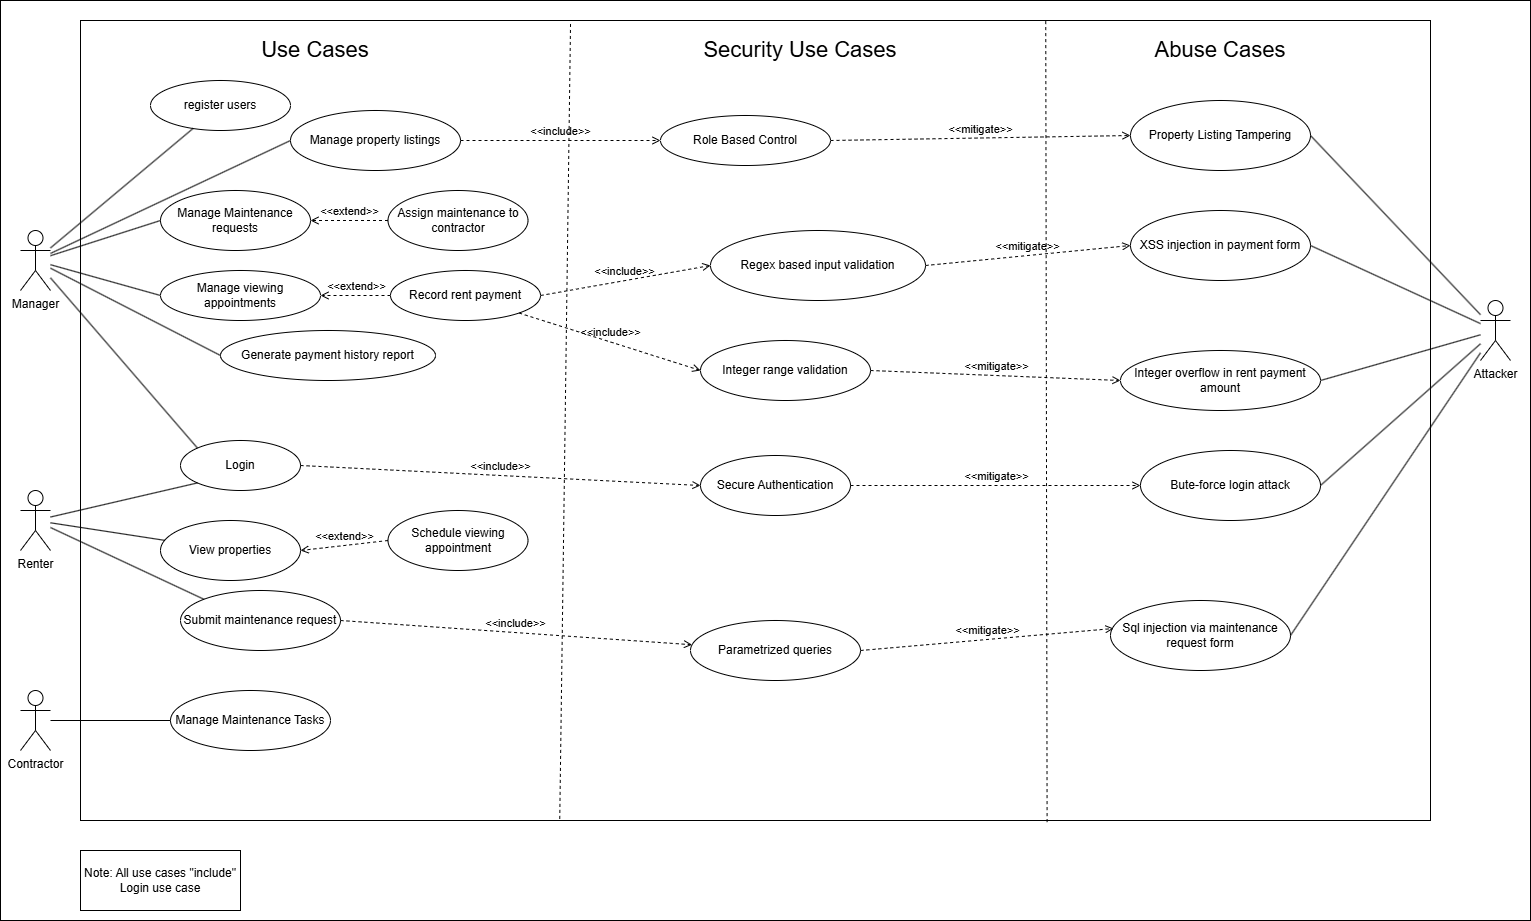

The diagram above was exported from draw.io. Its source (the exported page's mxGraphModel, read from the mxfile embedded in the PNG):
<mxGraphModel dx="2037" dy="1110" grid="1" gridSize="10" guides="1" tooltips="1" connect="1" arrows="1" fold="1" page="1" pageScale="1" pageWidth="850" pageHeight="1100" math="0" shadow="0">
  <root>
    <mxCell id="0" />
    <mxCell id="1" parent="0" />
    <mxCell id="sk2Tum8-YN3aAY2xpUXQ-25" value="" style="rounded=0;whiteSpace=wrap;html=1;" vertex="1" parent="1">
      <mxGeometry x="80" y="30" width="1530" height="920" as="geometry" />
    </mxCell>
    <mxCell id="Qbv-Y_VJzZbPpHP7cwxc-1" value="" style="rounded=0;whiteSpace=wrap;html=1;" parent="1" vertex="1">
      <mxGeometry x="160" y="50" width="1350" height="800" as="geometry" />
    </mxCell>
    <mxCell id="80UV5XMCGgc_BTdHh5yJ-1" value="Manager" style="shape=umlActor;verticalLabelPosition=bottom;verticalAlign=top;html=1;outlineConnect=0;" parent="1" vertex="1">
      <mxGeometry x="100" y="260" width="30" height="60" as="geometry" />
    </mxCell>
    <mxCell id="80UV5XMCGgc_BTdHh5yJ-3" value="Renter" style="shape=umlActor;verticalLabelPosition=bottom;verticalAlign=top;html=1;outlineConnect=0;" parent="1" vertex="1">
      <mxGeometry x="100" y="520" width="30" height="60" as="geometry" />
    </mxCell>
    <mxCell id="80UV5XMCGgc_BTdHh5yJ-5" value="register users" style="ellipse;whiteSpace=wrap;html=1;" parent="1" vertex="1">
      <mxGeometry x="230" y="110" width="140" height="50" as="geometry" />
    </mxCell>
    <mxCell id="80UV5XMCGgc_BTdHh5yJ-6" value="Manage property listings" style="ellipse;whiteSpace=wrap;html=1;" parent="1" vertex="1">
      <mxGeometry x="370" y="140" width="170" height="60" as="geometry" />
    </mxCell>
    <mxCell id="80UV5XMCGgc_BTdHh5yJ-7" value="Submit maintenance request" style="ellipse;whiteSpace=wrap;html=1;" parent="1" vertex="1">
      <mxGeometry x="260" y="620" width="160" height="60" as="geometry" />
    </mxCell>
    <mxCell id="80UV5XMCGgc_BTdHh5yJ-8" value="View properties" style="ellipse;whiteSpace=wrap;html=1;" parent="1" vertex="1">
      <mxGeometry x="240" y="550" width="140" height="60" as="geometry" />
    </mxCell>
    <mxCell id="80UV5XMCGgc_BTdHh5yJ-9" value="Schedule viewing appointment" style="ellipse;whiteSpace=wrap;html=1;" parent="1" vertex="1">
      <mxGeometry x="467.5" y="540" width="140" height="60" as="geometry" />
    </mxCell>
    <mxCell id="80UV5XMCGgc_BTdHh5yJ-10" value="Assign maintenance to c&lt;span style=&quot;text-wrap-mode: nowrap;&quot;&gt;ontractor&lt;/span&gt;" style="ellipse;whiteSpace=wrap;html=1;" parent="1" vertex="1">
      <mxGeometry x="467.5" y="220" width="140" height="60" as="geometry" />
    </mxCell>
    <mxCell id="80UV5XMCGgc_BTdHh5yJ-11" value="Manage Maintenance requests" style="ellipse;whiteSpace=wrap;html=1;" parent="1" vertex="1">
      <mxGeometry x="240" y="220" width="150" height="60" as="geometry" />
    </mxCell>
    <mxCell id="80UV5XMCGgc_BTdHh5yJ-12" value="Record rent payment" style="ellipse;whiteSpace=wrap;html=1;" parent="1" vertex="1">
      <mxGeometry x="470" y="300" width="150" height="50" as="geometry" />
    </mxCell>
    <mxCell id="80UV5XMCGgc_BTdHh5yJ-13" value="Generate payment history report" style="ellipse;whiteSpace=wrap;html=1;" parent="1" vertex="1">
      <mxGeometry x="300" y="360" width="215" height="50" as="geometry" />
    </mxCell>
    <mxCell id="80UV5XMCGgc_BTdHh5yJ-14" value="Login" style="ellipse;whiteSpace=wrap;html=1;" parent="1" vertex="1">
      <mxGeometry x="260" y="470" width="120" height="50" as="geometry" />
    </mxCell>
    <mxCell id="80UV5XMCGgc_BTdHh5yJ-15" value="Manage viewing appointments" style="ellipse;whiteSpace=wrap;html=1;" parent="1" vertex="1">
      <mxGeometry x="240" y="300" width="160" height="50" as="geometry" />
    </mxCell>
    <mxCell id="80UV5XMCGgc_BTdHh5yJ-17" value="" style="endArrow=none;html=1;rounded=0;" parent="1" source="80UV5XMCGgc_BTdHh5yJ-1" target="80UV5XMCGgc_BTdHh5yJ-5" edge="1">
      <mxGeometry width="50" height="50" relative="1" as="geometry">
        <mxPoint x="400" y="430" as="sourcePoint" />
        <mxPoint x="450" y="380" as="targetPoint" />
      </mxGeometry>
    </mxCell>
    <mxCell id="80UV5XMCGgc_BTdHh5yJ-18" value="" style="endArrow=none;html=1;rounded=0;entryX=0;entryY=0.5;entryDx=0;entryDy=0;" parent="1" source="80UV5XMCGgc_BTdHh5yJ-1" target="80UV5XMCGgc_BTdHh5yJ-6" edge="1">
      <mxGeometry width="50" height="50" relative="1" as="geometry">
        <mxPoint x="165" y="260" as="sourcePoint" />
        <mxPoint x="250" y="95" as="targetPoint" />
      </mxGeometry>
    </mxCell>
    <mxCell id="80UV5XMCGgc_BTdHh5yJ-19" value="" style="endArrow=none;html=1;rounded=0;entryX=0;entryY=0.5;entryDx=0;entryDy=0;" parent="1" source="80UV5XMCGgc_BTdHh5yJ-1" target="80UV5XMCGgc_BTdHh5yJ-11" edge="1">
      <mxGeometry width="50" height="50" relative="1" as="geometry">
        <mxPoint x="175" y="270" as="sourcePoint" />
        <mxPoint x="250" y="170" as="targetPoint" />
      </mxGeometry>
    </mxCell>
    <mxCell id="80UV5XMCGgc_BTdHh5yJ-20" value="" style="endArrow=none;html=1;rounded=0;entryX=0;entryY=0.5;entryDx=0;entryDy=0;" parent="1" source="80UV5XMCGgc_BTdHh5yJ-1" target="80UV5XMCGgc_BTdHh5yJ-15" edge="1">
      <mxGeometry width="50" height="50" relative="1" as="geometry">
        <mxPoint x="185" y="280" as="sourcePoint" />
        <mxPoint x="250" y="260" as="targetPoint" />
      </mxGeometry>
    </mxCell>
    <mxCell id="80UV5XMCGgc_BTdHh5yJ-21" value="" style="endArrow=none;html=1;rounded=0;entryX=0;entryY=0.5;entryDx=0;entryDy=0;" parent="1" source="80UV5XMCGgc_BTdHh5yJ-1" target="80UV5XMCGgc_BTdHh5yJ-13" edge="1">
      <mxGeometry width="50" height="50" relative="1" as="geometry">
        <mxPoint x="195" y="290" as="sourcePoint" />
        <mxPoint x="250" y="335" as="targetPoint" />
      </mxGeometry>
    </mxCell>
    <mxCell id="80UV5XMCGgc_BTdHh5yJ-22" value="" style="endArrow=none;html=1;rounded=0;entryX=0;entryY=0;entryDx=0;entryDy=0;" parent="1" source="80UV5XMCGgc_BTdHh5yJ-1" target="80UV5XMCGgc_BTdHh5yJ-14" edge="1">
      <mxGeometry width="50" height="50" relative="1" as="geometry">
        <mxPoint x="205" y="300" as="sourcePoint" />
        <mxPoint x="230" y="415" as="targetPoint" />
      </mxGeometry>
    </mxCell>
    <mxCell id="80UV5XMCGgc_BTdHh5yJ-23" value="&amp;lt;&amp;lt;extend&amp;gt;&amp;gt;" style="html=1;verticalAlign=bottom;labelBackgroundColor=none;endArrow=open;endFill=0;dashed=1;rounded=0;entryX=1;entryY=0.5;entryDx=0;entryDy=0;exitX=0;exitY=0.5;exitDx=0;exitDy=0;" parent="1" source="80UV5XMCGgc_BTdHh5yJ-10" target="80UV5XMCGgc_BTdHh5yJ-11" edge="1">
      <mxGeometry width="160" relative="1" as="geometry">
        <mxPoint x="350" y="400" as="sourcePoint" />
        <mxPoint x="510" y="400" as="targetPoint" />
      </mxGeometry>
    </mxCell>
    <mxCell id="80UV5XMCGgc_BTdHh5yJ-24" value="&amp;lt;&amp;lt;extend&amp;gt;&amp;gt;" style="html=1;verticalAlign=bottom;labelBackgroundColor=none;endArrow=open;endFill=0;dashed=1;rounded=0;entryX=1;entryY=0.5;entryDx=0;entryDy=0;exitX=0;exitY=0.5;exitDx=0;exitDy=0;" parent="1" source="80UV5XMCGgc_BTdHh5yJ-12" target="80UV5XMCGgc_BTdHh5yJ-15" edge="1">
      <mxGeometry width="160" relative="1" as="geometry">
        <mxPoint x="478" y="260" as="sourcePoint" />
        <mxPoint x="400" y="260" as="targetPoint" />
      </mxGeometry>
    </mxCell>
    <mxCell id="80UV5XMCGgc_BTdHh5yJ-25" value="" style="endArrow=none;html=1;rounded=0;entryX=0;entryY=1;entryDx=0;entryDy=0;" parent="1" source="80UV5XMCGgc_BTdHh5yJ-3" target="80UV5XMCGgc_BTdHh5yJ-14" edge="1">
      <mxGeometry width="50" height="50" relative="1" as="geometry">
        <mxPoint x="140" y="325" as="sourcePoint" />
        <mxPoint x="250" y="505" as="targetPoint" />
      </mxGeometry>
    </mxCell>
    <mxCell id="80UV5XMCGgc_BTdHh5yJ-26" value="" style="endArrow=none;html=1;rounded=0;" parent="1" source="80UV5XMCGgc_BTdHh5yJ-3" target="80UV5XMCGgc_BTdHh5yJ-8" edge="1">
      <mxGeometry width="50" height="50" relative="1" as="geometry">
        <mxPoint x="180" y="554" as="sourcePoint" />
        <mxPoint x="258" y="520" as="targetPoint" />
      </mxGeometry>
    </mxCell>
    <mxCell id="80UV5XMCGgc_BTdHh5yJ-27" value="" style="endArrow=none;html=1;rounded=0;entryX=0;entryY=0;entryDx=0;entryDy=0;" parent="1" source="80UV5XMCGgc_BTdHh5yJ-3" target="80UV5XMCGgc_BTdHh5yJ-7" edge="1">
      <mxGeometry width="50" height="50" relative="1" as="geometry">
        <mxPoint x="180" y="563" as="sourcePoint" />
        <mxPoint x="256" y="578" as="targetPoint" />
      </mxGeometry>
    </mxCell>
    <mxCell id="80UV5XMCGgc_BTdHh5yJ-28" value="&amp;lt;&amp;lt;extend&amp;gt;&amp;gt;" style="html=1;verticalAlign=bottom;labelBackgroundColor=none;endArrow=open;endFill=0;dashed=1;rounded=0;entryX=1;entryY=0.5;entryDx=0;entryDy=0;exitX=0;exitY=0.5;exitDx=0;exitDy=0;" parent="1" source="80UV5XMCGgc_BTdHh5yJ-9" target="80UV5XMCGgc_BTdHh5yJ-8" edge="1">
      <mxGeometry width="160" relative="1" as="geometry">
        <mxPoint x="350" y="400" as="sourcePoint" />
        <mxPoint x="510" y="400" as="targetPoint" />
      </mxGeometry>
    </mxCell>
    <mxCell id="80UV5XMCGgc_BTdHh5yJ-29" value="Contractor" style="shape=umlActor;verticalLabelPosition=bottom;verticalAlign=top;html=1;outlineConnect=0;" parent="1" vertex="1">
      <mxGeometry x="100" y="720" width="30" height="60" as="geometry" />
    </mxCell>
    <mxCell id="80UV5XMCGgc_BTdHh5yJ-30" value="Manage Maintenance Tasks" style="ellipse;whiteSpace=wrap;html=1;" parent="1" vertex="1">
      <mxGeometry x="250" y="720" width="160" height="60" as="geometry" />
    </mxCell>
    <mxCell id="80UV5XMCGgc_BTdHh5yJ-32" value="Note: All use cases &quot;include&quot; Login use case" style="rounded=0;whiteSpace=wrap;html=1;" parent="1" vertex="1">
      <mxGeometry x="160" y="880" width="160" height="60" as="geometry" />
    </mxCell>
    <mxCell id="80UV5XMCGgc_BTdHh5yJ-33" value="" style="endArrow=none;html=1;rounded=0;entryX=0;entryY=0.5;entryDx=0;entryDy=0;" parent="1" source="80UV5XMCGgc_BTdHh5yJ-29" target="80UV5XMCGgc_BTdHh5yJ-30" edge="1">
      <mxGeometry width="50" height="50" relative="1" as="geometry">
        <mxPoint x="120" y="790" as="sourcePoint" />
        <mxPoint x="170" y="740" as="targetPoint" />
      </mxGeometry>
    </mxCell>
    <mxCell id="Qbv-Y_VJzZbPpHP7cwxc-2" value="Use Cases" style="text;html=1;whiteSpace=wrap;strokeColor=none;fillColor=none;align=center;verticalAlign=middle;rounded=0;fontSize=22;" parent="1" vertex="1">
      <mxGeometry x="330" y="60" width="130" height="40" as="geometry" />
    </mxCell>
    <mxCell id="Qbv-Y_VJzZbPpHP7cwxc-3" value="Secure Authentication" style="ellipse;whiteSpace=wrap;html=1;" parent="1" vertex="1">
      <mxGeometry x="780" y="485" width="150" height="60" as="geometry" />
    </mxCell>
    <mxCell id="Qbv-Y_VJzZbPpHP7cwxc-4" value="" style="endArrow=none;dashed=1;html=1;rounded=0;entryX=0.363;entryY=0.002;entryDx=0;entryDy=0;exitX=0.355;exitY=0.998;exitDx=0;exitDy=0;entryPerimeter=0;exitPerimeter=0;" parent="1" source="Qbv-Y_VJzZbPpHP7cwxc-1" target="Qbv-Y_VJzZbPpHP7cwxc-1" edge="1">
      <mxGeometry width="50" height="50" relative="1" as="geometry">
        <mxPoint x="690" y="450" as="sourcePoint" />
        <mxPoint x="740" y="400" as="targetPoint" />
      </mxGeometry>
    </mxCell>
    <mxCell id="Qbv-Y_VJzZbPpHP7cwxc-6" value="Security Use Cases" style="text;html=1;whiteSpace=wrap;strokeColor=none;fillColor=none;align=center;verticalAlign=middle;rounded=0;fontSize=22;" parent="1" vertex="1">
      <mxGeometry x="770" y="60" width="220" height="40" as="geometry" />
    </mxCell>
    <mxCell id="Qbv-Y_VJzZbPpHP7cwxc-7" value="&amp;lt;&amp;lt;include&amp;gt;&amp;gt;" style="html=1;verticalAlign=bottom;labelBackgroundColor=none;endArrow=open;endFill=0;dashed=1;rounded=0;entryX=0;entryY=0.5;entryDx=0;entryDy=0;exitX=1;exitY=0.5;exitDx=0;exitDy=0;" parent="1" source="80UV5XMCGgc_BTdHh5yJ-14" target="Qbv-Y_VJzZbPpHP7cwxc-3" edge="1">
      <mxGeometry width="160" relative="1" as="geometry">
        <mxPoint x="640" y="450" as="sourcePoint" />
        <mxPoint x="800" y="450" as="targetPoint" />
      </mxGeometry>
    </mxCell>
    <mxCell id="Qbv-Y_VJzZbPpHP7cwxc-8" value="Role Based Control" style="ellipse;whiteSpace=wrap;html=1;" parent="1" vertex="1">
      <mxGeometry x="740" y="145" width="170" height="50" as="geometry" />
    </mxCell>
    <mxCell id="Qbv-Y_VJzZbPpHP7cwxc-9" value="&amp;lt;&amp;lt;include&amp;gt;&amp;gt;" style="html=1;verticalAlign=bottom;labelBackgroundColor=none;endArrow=open;endFill=0;dashed=1;rounded=0;entryX=0;entryY=0.5;entryDx=0;entryDy=0;exitX=1;exitY=0.5;exitDx=0;exitDy=0;" parent="1" source="80UV5XMCGgc_BTdHh5yJ-6" target="Qbv-Y_VJzZbPpHP7cwxc-8" edge="1">
      <mxGeometry width="160" relative="1" as="geometry">
        <mxPoint x="390" y="505" as="sourcePoint" />
        <mxPoint x="705" y="495" as="targetPoint" />
        <mxPoint as="offset" />
      </mxGeometry>
    </mxCell>
    <mxCell id="Qbv-Y_VJzZbPpHP7cwxc-17" value="Abuse Cases" style="text;html=1;whiteSpace=wrap;strokeColor=none;fillColor=none;align=center;verticalAlign=middle;rounded=0;fontSize=22;" parent="1" vertex="1">
      <mxGeometry x="1190" y="60" width="220" height="40" as="geometry" />
    </mxCell>
    <mxCell id="Qbv-Y_VJzZbPpHP7cwxc-19" value="Parametrized queries" style="ellipse;whiteSpace=wrap;html=1;" parent="1" vertex="1">
      <mxGeometry x="770" y="650" width="170" height="60" as="geometry" />
    </mxCell>
    <mxCell id="Qbv-Y_VJzZbPpHP7cwxc-20" value="Integer range validation" style="ellipse;whiteSpace=wrap;html=1;" parent="1" vertex="1">
      <mxGeometry x="780" y="370" width="170" height="60" as="geometry" />
    </mxCell>
    <mxCell id="Qbv-Y_VJzZbPpHP7cwxc-21" value="Regex based input validation" style="ellipse;whiteSpace=wrap;html=1;" parent="1" vertex="1">
      <mxGeometry x="790" y="260" width="215" height="70" as="geometry" />
    </mxCell>
    <mxCell id="sk2Tum8-YN3aAY2xpUXQ-1" value="" style="endArrow=none;dashed=1;html=1;rounded=0;entryX=0.715;entryY=0.001;entryDx=0;entryDy=0;exitX=0.716;exitY=1.002;exitDx=0;exitDy=0;entryPerimeter=0;exitPerimeter=0;" edge="1" parent="1" source="Qbv-Y_VJzZbPpHP7cwxc-1" target="Qbv-Y_VJzZbPpHP7cwxc-1">
      <mxGeometry width="50" height="50" relative="1" as="geometry">
        <mxPoint x="1100" y="850" as="sourcePoint" />
        <mxPoint x="1111" y="54" as="targetPoint" />
      </mxGeometry>
    </mxCell>
    <mxCell id="sk2Tum8-YN3aAY2xpUXQ-2" value="Bute-force login attack" style="ellipse;whiteSpace=wrap;html=1;" vertex="1" parent="1">
      <mxGeometry x="1220" y="480" width="180" height="70" as="geometry" />
    </mxCell>
    <mxCell id="sk2Tum8-YN3aAY2xpUXQ-3" value="Property Listing Tampering" style="ellipse;whiteSpace=wrap;html=1;" vertex="1" parent="1">
      <mxGeometry x="1210" y="130" width="180" height="70" as="geometry" />
    </mxCell>
    <mxCell id="sk2Tum8-YN3aAY2xpUXQ-5" value="XSS injection in payment form" style="ellipse;whiteSpace=wrap;html=1;" vertex="1" parent="1">
      <mxGeometry x="1210" y="240" width="180" height="70" as="geometry" />
    </mxCell>
    <mxCell id="sk2Tum8-YN3aAY2xpUXQ-7" value="Integer overflow in rent payment amount" style="ellipse;whiteSpace=wrap;html=1;" vertex="1" parent="1">
      <mxGeometry x="1200" y="380" width="200" height="60" as="geometry" />
    </mxCell>
    <mxCell id="sk2Tum8-YN3aAY2xpUXQ-8" value="Attacker" style="shape=umlActor;verticalLabelPosition=bottom;verticalAlign=top;html=1;outlineConnect=0;" vertex="1" parent="1">
      <mxGeometry x="1560" y="330" width="30" height="60" as="geometry" />
    </mxCell>
    <mxCell id="sk2Tum8-YN3aAY2xpUXQ-9" value="&amp;lt;&amp;lt;include&amp;gt;&amp;gt;" style="html=1;verticalAlign=bottom;labelBackgroundColor=none;endArrow=open;endFill=0;dashed=1;rounded=0;entryX=0;entryY=0.5;entryDx=0;entryDy=0;exitX=1;exitY=0.5;exitDx=0;exitDy=0;" edge="1" parent="1" source="80UV5XMCGgc_BTdHh5yJ-12" target="Qbv-Y_VJzZbPpHP7cwxc-21">
      <mxGeometry width="160" relative="1" as="geometry">
        <mxPoint x="390" y="505" as="sourcePoint" />
        <mxPoint x="690" y="490" as="targetPoint" />
      </mxGeometry>
    </mxCell>
    <mxCell id="sk2Tum8-YN3aAY2xpUXQ-10" value="&amp;lt;&amp;lt;mitigate&lt;span style=&quot;background-color: transparent; color: light-dark(rgb(0, 0, 0), rgb(255, 255, 255));&quot;&gt;&amp;gt;&amp;gt;&lt;/span&gt;" style="html=1;verticalAlign=bottom;labelBackgroundColor=none;endArrow=open;endFill=0;dashed=1;rounded=0;entryX=0;entryY=0.5;entryDx=0;entryDy=0;exitX=1;exitY=0.5;exitDx=0;exitDy=0;" edge="1" parent="1" source="Qbv-Y_VJzZbPpHP7cwxc-21" target="sk2Tum8-YN3aAY2xpUXQ-5">
      <mxGeometry x="-0.001" width="160" relative="1" as="geometry">
        <mxPoint x="550" y="180" as="sourcePoint" />
        <mxPoint x="729" y="177" as="targetPoint" />
        <mxPoint as="offset" />
      </mxGeometry>
    </mxCell>
    <mxCell id="sk2Tum8-YN3aAY2xpUXQ-11" value="&amp;lt;&amp;lt;mitigate&lt;span style=&quot;background-color: transparent; color: light-dark(rgb(0, 0, 0), rgb(255, 255, 255));&quot;&gt;&amp;gt;&amp;gt;&lt;/span&gt;" style="html=1;verticalAlign=bottom;labelBackgroundColor=none;endArrow=open;endFill=0;dashed=1;rounded=0;entryX=0;entryY=0.5;entryDx=0;entryDy=0;exitX=1;exitY=0.5;exitDx=0;exitDy=0;" edge="1" parent="1" source="Qbv-Y_VJzZbPpHP7cwxc-3" target="sk2Tum8-YN3aAY2xpUXQ-2">
      <mxGeometry width="160" relative="1" as="geometry">
        <mxPoint x="995" y="325" as="sourcePoint" />
        <mxPoint x="1210" y="405" as="targetPoint" />
      </mxGeometry>
    </mxCell>
    <mxCell id="sk2Tum8-YN3aAY2xpUXQ-12" value="&amp;lt;&amp;lt;mitigate&lt;span style=&quot;background-color: transparent; color: light-dark(rgb(0, 0, 0), rgb(255, 255, 255));&quot;&gt;&amp;gt;&amp;gt;&lt;/span&gt;" style="html=1;verticalAlign=bottom;labelBackgroundColor=none;endArrow=open;endFill=0;dashed=1;rounded=0;entryX=0;entryY=0.5;entryDx=0;entryDy=0;exitX=1;exitY=0.5;exitDx=0;exitDy=0;" edge="1" parent="1" source="Qbv-Y_VJzZbPpHP7cwxc-8" target="sk2Tum8-YN3aAY2xpUXQ-3">
      <mxGeometry x="-0.001" width="160" relative="1" as="geometry">
        <mxPoint x="995" y="325" as="sourcePoint" />
        <mxPoint x="1230" y="405" as="targetPoint" />
        <mxPoint as="offset" />
      </mxGeometry>
    </mxCell>
    <mxCell id="sk2Tum8-YN3aAY2xpUXQ-13" value="&amp;lt;&amp;lt;include&amp;gt;&amp;gt;" style="html=1;verticalAlign=bottom;labelBackgroundColor=none;endArrow=open;endFill=0;dashed=1;rounded=0;exitX=1;exitY=0.5;exitDx=0;exitDy=0;" edge="1" parent="1" source="80UV5XMCGgc_BTdHh5yJ-7" target="Qbv-Y_VJzZbPpHP7cwxc-19">
      <mxGeometry x="-0.0027" width="160" relative="1" as="geometry">
        <mxPoint x="430" y="660" as="sourcePoint" />
        <mxPoint x="710" y="630" as="targetPoint" />
        <mxPoint as="offset" />
      </mxGeometry>
    </mxCell>
    <mxCell id="sk2Tum8-YN3aAY2xpUXQ-14" value="&amp;lt;&amp;lt;include&amp;gt;&amp;gt;" style="html=1;verticalAlign=bottom;labelBackgroundColor=none;endArrow=open;endFill=0;dashed=1;rounded=0;entryX=0;entryY=0.5;entryDx=0;entryDy=0;exitX=1;exitY=1;exitDx=0;exitDy=0;" edge="1" parent="1" source="80UV5XMCGgc_BTdHh5yJ-12" target="Qbv-Y_VJzZbPpHP7cwxc-20">
      <mxGeometry width="160" relative="1" as="geometry">
        <mxPoint x="630" y="335" as="sourcePoint" />
        <mxPoint x="780" y="325" as="targetPoint" />
      </mxGeometry>
    </mxCell>
    <mxCell id="sk2Tum8-YN3aAY2xpUXQ-15" value="&amp;lt;&amp;lt;mitigate&lt;span style=&quot;background-color: transparent; color: light-dark(rgb(0, 0, 0), rgb(255, 255, 255));&quot;&gt;&amp;gt;&amp;gt;&lt;/span&gt;" style="html=1;verticalAlign=bottom;labelBackgroundColor=none;endArrow=open;endFill=0;dashed=1;rounded=0;entryX=0;entryY=0.5;entryDx=0;entryDy=0;exitX=1;exitY=0.5;exitDx=0;exitDy=0;" edge="1" parent="1" source="Qbv-Y_VJzZbPpHP7cwxc-20" target="sk2Tum8-YN3aAY2xpUXQ-7">
      <mxGeometry width="160" relative="1" as="geometry">
        <mxPoint x="950" y="490" as="sourcePoint" />
        <mxPoint x="1230" y="525" as="targetPoint" />
      </mxGeometry>
    </mxCell>
    <mxCell id="sk2Tum8-YN3aAY2xpUXQ-18" value="Sql injection via maintenance request form" style="ellipse;whiteSpace=wrap;html=1;" vertex="1" parent="1">
      <mxGeometry x="1190" y="630" width="180" height="70" as="geometry" />
    </mxCell>
    <mxCell id="sk2Tum8-YN3aAY2xpUXQ-19" value="&amp;lt;&amp;lt;mitigate&lt;span style=&quot;background-color: transparent; color: light-dark(rgb(0, 0, 0), rgb(255, 255, 255));&quot;&gt;&amp;gt;&amp;gt;&lt;/span&gt;" style="html=1;verticalAlign=bottom;labelBackgroundColor=none;endArrow=open;endFill=0;dashed=1;rounded=0;entryX=0.017;entryY=0.4;entryDx=0;entryDy=0;exitX=1;exitY=0.5;exitDx=0;exitDy=0;entryPerimeter=0;" edge="1" parent="1" source="Qbv-Y_VJzZbPpHP7cwxc-19" target="sk2Tum8-YN3aAY2xpUXQ-18">
      <mxGeometry width="160" relative="1" as="geometry">
        <mxPoint x="940" y="525" as="sourcePoint" />
        <mxPoint x="1230" y="525" as="targetPoint" />
      </mxGeometry>
    </mxCell>
    <mxCell id="sk2Tum8-YN3aAY2xpUXQ-20" value="" style="endArrow=none;html=1;rounded=0;entryX=1;entryY=0.5;entryDx=0;entryDy=0;" edge="1" parent="1" source="sk2Tum8-YN3aAY2xpUXQ-8" target="sk2Tum8-YN3aAY2xpUXQ-3">
      <mxGeometry width="50" height="50" relative="1" as="geometry">
        <mxPoint x="140" y="287" as="sourcePoint" />
        <mxPoint x="282" y="168" as="targetPoint" />
      </mxGeometry>
    </mxCell>
    <mxCell id="sk2Tum8-YN3aAY2xpUXQ-21" value="" style="endArrow=none;html=1;rounded=0;entryX=1;entryY=0.5;entryDx=0;entryDy=0;" edge="1" parent="1" source="sk2Tum8-YN3aAY2xpUXQ-8" target="sk2Tum8-YN3aAY2xpUXQ-5">
      <mxGeometry width="50" height="50" relative="1" as="geometry">
        <mxPoint x="1570" y="354" as="sourcePoint" />
        <mxPoint x="1400" y="175" as="targetPoint" />
      </mxGeometry>
    </mxCell>
    <mxCell id="sk2Tum8-YN3aAY2xpUXQ-22" value="" style="endArrow=none;html=1;rounded=0;entryX=1;entryY=0.5;entryDx=0;entryDy=0;" edge="1" parent="1" source="sk2Tum8-YN3aAY2xpUXQ-8" target="sk2Tum8-YN3aAY2xpUXQ-7">
      <mxGeometry width="50" height="50" relative="1" as="geometry">
        <mxPoint x="1570" y="363" as="sourcePoint" />
        <mxPoint x="1400" y="285" as="targetPoint" />
      </mxGeometry>
    </mxCell>
    <mxCell id="sk2Tum8-YN3aAY2xpUXQ-23" value="" style="endArrow=none;html=1;rounded=0;entryX=1;entryY=0.5;entryDx=0;entryDy=0;" edge="1" parent="1" source="sk2Tum8-YN3aAY2xpUXQ-8" target="sk2Tum8-YN3aAY2xpUXQ-2">
      <mxGeometry width="50" height="50" relative="1" as="geometry">
        <mxPoint x="1570" y="374" as="sourcePoint" />
        <mxPoint x="1410" y="420" as="targetPoint" />
      </mxGeometry>
    </mxCell>
    <mxCell id="sk2Tum8-YN3aAY2xpUXQ-24" value="" style="endArrow=none;html=1;rounded=0;entryX=1;entryY=0.5;entryDx=0;entryDy=0;" edge="1" parent="1" source="sk2Tum8-YN3aAY2xpUXQ-8" target="sk2Tum8-YN3aAY2xpUXQ-18">
      <mxGeometry width="50" height="50" relative="1" as="geometry">
        <mxPoint x="1570" y="383" as="sourcePoint" />
        <mxPoint x="1410" y="525" as="targetPoint" />
      </mxGeometry>
    </mxCell>
  </root>
</mxGraphModel>